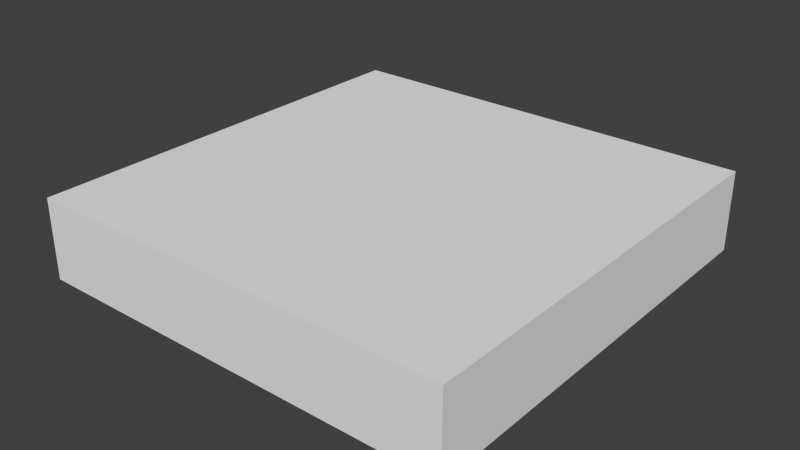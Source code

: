 # Source: base.blend  (saved by Blender 2.58.0; exported with 4.5.12 LTS)
import bpy
from mathutils import Matrix  # noqa: F401  (used for matrix-valued properties, if any)

bpy.ops.wm.read_factory_settings(use_empty=True)
scene = bpy.context.scene
scene.name = '2x2'

# ---- collections
col_collection_1_002 = bpy.data.collections.new('Collection 1.002'); scene.collection.children.link(col_collection_1_002)

# ---- world
world_world = bpy.data.worlds.new('World'); scene.world = world_world
world_world.color = (0.05088, 0.05088, 0.05088)
world_world.use_sun_shadow = False
world_world.sun_shadow_jitter_overblur = 0.0
world_world.cycles.sampling_method = 'MANUAL'
world_world.cycles.sample_map_resolution = 256

# ---- meshes
me_dxfmesh = bpy.data.meshes.new('DXFmesh')
me_dxfmesh.from_pydata([(-16.0, 16.0, 0.0), (16.0, 16.0, 0.0), (16.0, -16.0, 0.0), (-16.0, -16.0, 0.0), (-12.0, -4.0, 0.0), (-4.0, -4.0, 0.0), (-4.0, -12.0, 0.0), (-12.0, -12.0, 0.0), (4.0, -4.0, 0.0), (12.0, -4.0, 0.0), (12.0, -12.0, 0.0), (4.0, -12.0, 0.0), (-12.0, 12.0, 0.0), (-4.0, 12.0, 0.0), (-4.0, 4.0, 0.0), (-12.0, 4.0, 0.0), (4.0, 12.0, 0.0), (12.0, 12.0, 0.0), (12.0, 4.0, 0.0), (4.0, 4.0, 0.0), (-12.0, -4.0, 4.0), (-4.0, -4.0, 4.0), (-4.0, -12.0, 4.0), (-12.0, -12.0, 4.0), (4.0, -4.0, 4.0), (12.0, -4.0, 4.0), (12.0, -12.0, 4.0), (4.0, -12.0, 4.0), (-12.0, 12.0, 4.0), (-4.0, 12.0, 4.0), (-4.0, 4.0, 4.0), (-12.0, 4.0, 4.0), (4.0, 12.0, 4.0), (12.0, 12.0, 4.0), (12.0, 4.0, 4.0), (4.0, 4.0, 4.0), (16.0, 16.0, 6.0), (16.0, -16.0, 6.0), (-16.0, -16.0, 6.0), (-16.0, 16.0, 6.0)], [], [(5, 21, 20, 4), (9, 25, 24, 8), (13, 29, 28, 12), (17, 33, 32, 16), (19, 16, 32, 35), (19, 35, 34, 18), (18, 34, 33, 17), (15, 12, 28, 31), (15, 31, 30, 14), (14, 30, 29, 13), (11, 8, 24, 27), (11, 27, 26, 10), (10, 26, 25, 9), (7, 4, 20, 23), (7, 23, 22, 6), (6, 22, 21, 5), (28, 29, 30, 31), (32, 33, 34, 35), (20, 21, 22, 23), (24, 25, 26, 27), (12, 0, 13), (13, 1, 16), (13, 0, 1), (16, 1, 17), (7, 3, 4), (15, 0, 12), (3, 0, 15, 4), (3, 7, 6), (11, 10, 2, 6), (3, 6, 2), (10, 9, 2), (18, 17, 1, 2), (18, 2, 9), (14, 19, 8), (15, 14, 5), (15, 5, 4), (18, 9, 19), (19, 9, 8), (8, 5, 14), (13, 16, 14), (14, 16, 19), (8, 11, 6, 5), (2, 1, 36, 37), (2, 37, 38, 3), (0, 3, 38, 39), (0, 39, 36, 1), (37, 36, 39, 38)])
me_dxfmesh.use_remesh_preserve_volume = False
me_dxfmesh.use_remesh_preserve_attributes = False
me_dxfmesh.use_mirror_vertex_groups = False
me_dxfmesh.update()

# ---- objects
ob_2x2_base = bpy.data.objects.new('2x2 base', me_dxfmesh)

# ---- transforms, parenting, visibility, modifiers, constraints
ob_2x2_base.location = (0.0, 0.0, 0.0)
ob_2x2_base.lineart.crease_threshold = 0.0

# ---- collection membership
col_collection_1_002.objects.link(ob_2x2_base)

# ---- scene / render settings (as saved in the file)
scene.frame_start = 1; scene.frame_end = 250; scene.frame_set(1)
scene.render.engine = 'BLENDER_EEVEE_NEXT'
scene.render.image_settings.color_mode = 'RGB'
scene.render.image_settings.compression = 90
scene.render.resolution_percentage = 50
scene.render.dither_intensity = 0.0
scene.render.bake_margin = 2
scene.render.bake_bias = 0.0
scene.cycles.use_denoising = False
scene.cycles.samples = 10
scene.cycles.sampling_pattern = 'TABULATED_SOBOL'
scene.cycles.light_sampling_threshold = 0.0
scene.cycles.use_adaptive_sampling = False
scene.cycles.use_light_tree = False
scene.cycles.blur_glossy = 0.0
scene.cycles.volume_bounces = 1
scene.cycles.pixel_filter_type = 'GAUSSIAN'
scene.cycles.sample_clamp_indirect = 0.0
scene.view_settings.view_transform = 'Standard'
bpy.context.view_layer.update()

# ---- added for rendering (the .blend has no active camera and no usable light): camera, sun
cam_auto = bpy.data.cameras.new('AutoCamera')
cam_auto.lens = 50.0
cam_auto.sensor_width = 36.0
cam_auto.clip_end = 1000.0
ob_auto_camera = bpy.data.objects.new('AutoCamera', cam_auto)
scene.collection.objects.link(ob_auto_camera)
ob_auto_camera.location = (42.2373, -50.6847, 36.7898)
ob_auto_camera.rotation_euler = (1.09748, -7.21219e-08, 0.694738)
scene.camera = ob_auto_camera
light_auto_sun = bpy.data.lights.new('AutoSun', 'SUN')
light_auto_sun.energy = 3.0
light_auto_sun.angle = 0.0523599
ob_auto_sun = bpy.data.objects.new('AutoSun', light_auto_sun)
scene.collection.objects.link(ob_auto_sun)
ob_auto_sun.rotation_euler = (0.872665, 0.174533, 0.523599)
bpy.context.view_layer.update()

